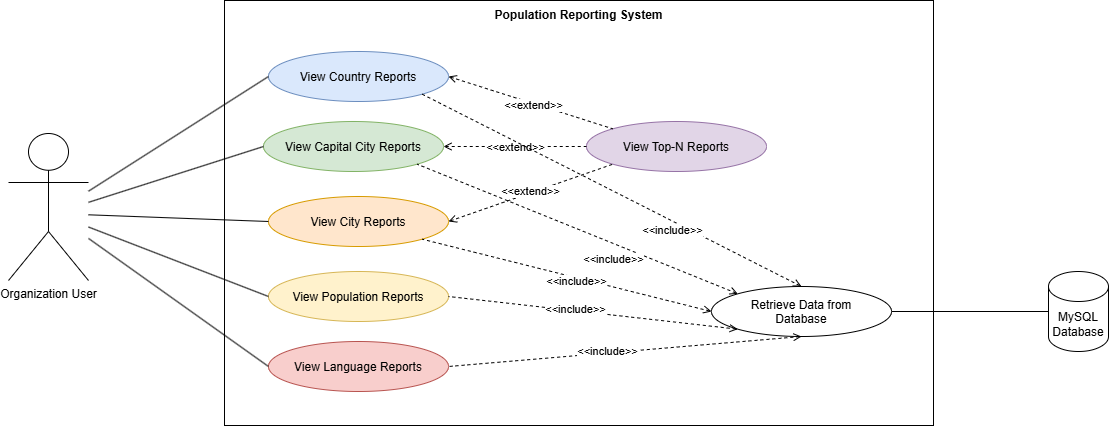

The diagram above was exported from draw.io. Its source (the exported page's mxGraphModel, read from the mxfile embedded in the PNG):
<mxGraphModel dx="1188" dy="726" grid="0" gridSize="10" guides="1" tooltips="1" connect="1" arrows="1" fold="1" page="0" pageScale="1" pageWidth="850" pageHeight="1100" math="0" shadow="0">
  <root>
    <mxCell id="0" />
    <mxCell id="1" parent="0" />
    <mxCell id="Wik7GjSg45BbkbaOqRvb-5" parent="1" style="ellipse;whiteSpace=wrap;html=1;shapeInside=1;fillColor=#dae8fc;strokeColor=#6c8ebf;" value="View Country Reports" vertex="1">
      <mxGeometry height="50" width="180" x="350" y="128" as="geometry" />
    </mxCell>
    <mxCell id="Wik7GjSg45BbkbaOqRvb-6" parent="1" style="ellipse;whiteSpace=wrap;html=1;shapeInside=1;fillColor=#d5e8d4;strokeColor=#82b366;" value="View Capital City Reports" vertex="1">
      <mxGeometry height="50" width="180" x="345" y="198" as="geometry" />
    </mxCell>
    <mxCell id="Wik7GjSg45BbkbaOqRvb-7" parent="1" style="ellipse;whiteSpace=wrap;html=1;shapeInside=1;fillColor=#fff2cc;strokeColor=#d6b656;" value="View Population Reports" vertex="1">
      <mxGeometry height="50" width="180" x="350" y="348" as="geometry" />
    </mxCell>
    <mxCell id="Wik7GjSg45BbkbaOqRvb-8" parent="1" style="ellipse;whiteSpace=wrap;html=1;shapeInside=1;fillColor=#ffe6cc;strokeColor=#d79b00;" value="View City Reports" vertex="1">
      <mxGeometry height="50" width="180" x="350" y="273" as="geometry" />
    </mxCell>
    <mxCell id="Wik7GjSg45BbkbaOqRvb-9" parent="1" style="ellipse;whiteSpace=wrap;html=1;shapeInside=1;fillColor=#e1d5e7;strokeColor=#9673a6;" value="View Top-N Reports" vertex="1">
      <mxGeometry height="50" width="180" x="668" y="198" as="geometry" />
    </mxCell>
    <mxCell id="Wik7GjSg45BbkbaOqRvb-10" parent="1" style="ellipse;whiteSpace=wrap;html=1;shapeInside=1;fillColor=#f8cecc;strokeColor=#b85450;" value="View Language Reports" vertex="1">
      <mxGeometry height="50" width="180" x="350" y="418" as="geometry" />
    </mxCell>
    <mxCell id="Wik7GjSg45BbkbaOqRvb-18" parent="1" style="text;html=1;whiteSpace=wrap;align=center;verticalAlign=middle;rounded=0;" value="&lt;b&gt;Population Reporting System&lt;/b&gt;" vertex="1">
      <mxGeometry height="30" width="175" x="573" y="77" as="geometry" />
    </mxCell>
    <mxCell id="Wik7GjSg45BbkbaOqRvb-19" edge="1" parent="1" style="endArrow=none;html=1;rounded=0;entryX=0;entryY=0.5;entryDx=0;entryDy=0;" target="Wik7GjSg45BbkbaOqRvb-5" value="">
      <mxGeometry height="50" relative="1" width="50" as="geometry">
        <mxPoint x="170" y="267.697674" as="sourcePoint" />
        <mxPoint x="240" y="180" as="targetPoint" />
      </mxGeometry>
    </mxCell>
    <mxCell id="Wik7GjSg45BbkbaOqRvb-20" edge="1" parent="1" style="endArrow=none;html=1;rounded=0;entryX=0;entryY=0.5;entryDx=0;entryDy=0;" target="Wik7GjSg45BbkbaOqRvb-6" value="">
      <mxGeometry height="50" relative="1" width="50" as="geometry">
        <mxPoint x="170" y="278.83333300000004" as="sourcePoint" />
        <mxPoint x="285" y="280" as="targetPoint" />
      </mxGeometry>
    </mxCell>
    <mxCell id="Wik7GjSg45BbkbaOqRvb-21" edge="1" parent="1" style="endArrow=none;html=1;rounded=0;entryX=0;entryY=0.5;entryDx=0;entryDy=0;" target="Wik7GjSg45BbkbaOqRvb-8" value="">
      <mxGeometry height="50" relative="1" width="50" as="geometry">
        <mxPoint x="170" y="291.302326" as="sourcePoint" />
        <mxPoint x="250" y="323" as="targetPoint" />
      </mxGeometry>
    </mxCell>
    <mxCell id="Wik7GjSg45BbkbaOqRvb-22" edge="1" parent="1" style="endArrow=none;html=1;rounded=0;entryX=0;entryY=0.5;entryDx=0;entryDy=0;" target="Wik7GjSg45BbkbaOqRvb-7" value="">
      <mxGeometry height="50" relative="1" width="50" as="geometry">
        <mxPoint x="170" y="303.511628" as="sourcePoint" />
        <mxPoint x="300" y="350" as="targetPoint" />
      </mxGeometry>
    </mxCell>
    <mxCell id="Wik7GjSg45BbkbaOqRvb-23" edge="1" parent="1" style="endArrow=none;html=1;rounded=0;entryX=0;entryY=0.5;entryDx=0;entryDy=0;" target="Wik7GjSg45BbkbaOqRvb-10" value="">
      <mxGeometry height="50" relative="1" width="50" as="geometry">
        <mxPoint x="170" y="314.906977" as="sourcePoint" />
        <mxPoint x="220" y="380" as="targetPoint" />
      </mxGeometry>
    </mxCell>
    <mxCell id="Wik7GjSg45BbkbaOqRvb-25" parent="1" style="shape=cylinder3;whiteSpace=wrap;html=1;boundedLbl=1;backgroundOutline=1;size=15;" value="MySQL Database" vertex="1">
      <mxGeometry height="80" width="60" x="1130" y="348" as="geometry" />
    </mxCell>
    <mxCell id="Wik7GjSg45BbkbaOqRvb-27" parent="1" style="shape=umlActor;verticalLabelPosition=bottom;verticalAlign=top;html=1;outlineConnect=0;" value="Organization User" vertex="1">
      <mxGeometry height="147" width="80" x="90" y="210" as="geometry" />
    </mxCell>
    <mxCell id="Wik7GjSg45BbkbaOqRvb-29" edge="1" parent="1" source="rMbehepiPslodQYMwArA-1" style="endArrow=none;html=1;rounded=0;entryX=0;entryY=0.5;entryDx=0;entryDy=0;entryPerimeter=0;exitX=1;exitY=0.5;exitDx=0;exitDy=0;" target="Wik7GjSg45BbkbaOqRvb-25" value="">
      <mxGeometry height="50" relative="1" width="50" as="geometry">
        <mxPoint x="887" y="387.9470000000001" as="sourcePoint" />
        <mxPoint x="639" y="378" as="targetPoint" />
      </mxGeometry>
    </mxCell>
    <mxCell id="rMbehepiPslodQYMwArA-1" parent="1" style="ellipse;whiteSpace=wrap;html=1;shapeInside=1;" value="Retrieve Data from Database" vertex="1">
      <mxGeometry height="50" width="180" x="793" y="363" as="geometry" />
    </mxCell>
    <mxCell id="rMbehepiPslodQYMwArA-2" edge="1" parent="1" source="Wik7GjSg45BbkbaOqRvb-5" style="endArrow=none;html=1;rounded=0;startArrow=open;startFill=0;dashed=1;entryX=0;entryY=0;entryDx=0;entryDy=0;exitX=1;exitY=0.5;exitDx=0;exitDy=0;" target="Wik7GjSg45BbkbaOqRvb-9" value="">
      <mxGeometry height="50" relative="1" width="50" as="geometry">
        <mxPoint x="575" y="187" as="sourcePoint" />
        <mxPoint x="625" y="137" as="targetPoint" />
      </mxGeometry>
    </mxCell>
    <mxCell id="rMbehepiPslodQYMwArA-3" connectable="0" parent="rMbehepiPslodQYMwArA-2" style="edgeLabel;html=1;align=center;verticalAlign=middle;resizable=0;points=[];" value="&amp;lt;&amp;lt;extend&amp;gt;&amp;gt;" vertex="1">
      <mxGeometry relative="1" x="0.0683" y="5" as="geometry">
        <mxPoint x="-5" y="5" as="offset" />
      </mxGeometry>
    </mxCell>
    <mxCell id="rMbehepiPslodQYMwArA-6" edge="1" parent="1" source="Wik7GjSg45BbkbaOqRvb-6" style="endArrow=none;html=1;rounded=0;startArrow=open;startFill=0;dashed=1;entryX=0;entryY=0.5;entryDx=0;entryDy=0;exitX=1;exitY=0.5;exitDx=0;exitDy=0;" target="Wik7GjSg45BbkbaOqRvb-9" value="">
      <mxGeometry height="50" relative="1" width="50" as="geometry">
        <mxPoint x="589" y="208" as="sourcePoint" />
        <mxPoint x="729" y="208" as="targetPoint" />
      </mxGeometry>
    </mxCell>
    <mxCell id="rMbehepiPslodQYMwArA-7" connectable="0" parent="rMbehepiPslodQYMwArA-6" style="edgeLabel;html=1;align=center;verticalAlign=middle;resizable=0;points=[];" value="&amp;lt;&amp;lt;extend&amp;gt;&amp;gt;" vertex="1">
      <mxGeometry relative="1" x="0.0683" y="5" as="geometry">
        <mxPoint x="-5" y="5" as="offset" />
      </mxGeometry>
    </mxCell>
    <mxCell id="rMbehepiPslodQYMwArA-8" edge="1" parent="1" source="Wik7GjSg45BbkbaOqRvb-8" style="endArrow=none;html=1;rounded=0;startArrow=open;startFill=0;dashed=1;entryX=0;entryY=1;entryDx=0;entryDy=0;exitX=1;exitY=0.5;exitDx=0;exitDy=0;" target="Wik7GjSg45BbkbaOqRvb-9" value="">
      <mxGeometry height="50" relative="1" width="50" as="geometry">
        <mxPoint x="558.24" y="274.38" as="sourcePoint" />
        <mxPoint x="749" y="197" as="targetPoint" />
      </mxGeometry>
    </mxCell>
    <mxCell id="rMbehepiPslodQYMwArA-9" connectable="0" parent="rMbehepiPslodQYMwArA-8" style="edgeLabel;html=1;align=center;verticalAlign=middle;resizable=0;points=[];" value="&amp;lt;&amp;lt;extend&amp;gt;&amp;gt;" vertex="1">
      <mxGeometry relative="1" x="0.0683" y="5" as="geometry">
        <mxPoint x="-5" y="5" as="offset" />
      </mxGeometry>
    </mxCell>
    <mxCell id="rMbehepiPslodQYMwArA-10" edge="1" parent="1" source="rMbehepiPslodQYMwArA-1" style="endArrow=none;html=1;rounded=0;startArrow=open;startFill=0;dashed=1;entryX=1;entryY=1;entryDx=0;entryDy=0;exitX=0.5;exitY=0;exitDx=0;exitDy=0;" target="Wik7GjSg45BbkbaOqRvb-5" value="">
      <mxGeometry height="50" relative="1" width="50" as="geometry">
        <mxPoint x="582" y="478" as="sourcePoint" />
        <mxPoint x="748" y="530" as="targetPoint" />
      </mxGeometry>
    </mxCell>
    <mxCell id="rMbehepiPslodQYMwArA-11" connectable="0" parent="rMbehepiPslodQYMwArA-10" style="edgeLabel;html=1;align=center;verticalAlign=middle;resizable=0;points=[];" value="&amp;lt;&amp;lt;include&amp;gt;&amp;gt;" vertex="1">
      <mxGeometry relative="1" x="0.0683" y="5" as="geometry">
        <mxPoint x="75" y="42" as="offset" />
      </mxGeometry>
    </mxCell>
    <mxCell id="rMbehepiPslodQYMwArA-12" edge="1" parent="1" source="rMbehepiPslodQYMwArA-1" style="endArrow=none;html=1;rounded=0;startArrow=open;startFill=0;dashed=1;entryX=1;entryY=1;entryDx=0;entryDy=0;exitX=0;exitY=0;exitDx=0;exitDy=0;" target="Wik7GjSg45BbkbaOqRvb-6" value="">
      <mxGeometry height="50" relative="1" width="50" as="geometry">
        <mxPoint x="829" y="552" as="sourcePoint" />
        <mxPoint x="595" y="360" as="targetPoint" />
      </mxGeometry>
    </mxCell>
    <mxCell id="rMbehepiPslodQYMwArA-13" connectable="0" parent="rMbehepiPslodQYMwArA-12" style="edgeLabel;html=1;align=center;verticalAlign=middle;resizable=0;points=[];" value="&amp;lt;&amp;lt;include&amp;gt;&amp;gt;" vertex="1">
      <mxGeometry relative="1" x="0.0683" y="5" as="geometry">
        <mxPoint x="49" y="30" as="offset" />
      </mxGeometry>
    </mxCell>
    <mxCell id="rMbehepiPslodQYMwArA-14" edge="1" parent="1" source="rMbehepiPslodQYMwArA-1" style="endArrow=none;html=1;rounded=0;startArrow=open;startFill=0;dashed=1;entryX=1;entryY=1;entryDx=0;entryDy=0;exitX=0;exitY=0.5;exitDx=0;exitDy=0;" target="Wik7GjSg45BbkbaOqRvb-8" value="">
      <mxGeometry height="50" relative="1" width="50" as="geometry">
        <mxPoint x="850" y="688" as="sourcePoint" />
        <mxPoint x="616" y="496" as="targetPoint" />
      </mxGeometry>
    </mxCell>
    <mxCell id="rMbehepiPslodQYMwArA-15" connectable="0" parent="rMbehepiPslodQYMwArA-14" style="edgeLabel;html=1;align=center;verticalAlign=middle;resizable=0;points=[];" value="&amp;lt;&amp;lt;include&amp;gt;&amp;gt;" vertex="1">
      <mxGeometry relative="1" x="0.0683" y="5" as="geometry">
        <mxPoint x="20" y="3" as="offset" />
      </mxGeometry>
    </mxCell>
    <mxCell id="rMbehepiPslodQYMwArA-16" edge="1" parent="1" source="rMbehepiPslodQYMwArA-1" style="endArrow=none;html=1;rounded=0;startArrow=open;startFill=0;dashed=1;entryX=1;entryY=0.5;entryDx=0;entryDy=0;exitX=0;exitY=1;exitDx=0;exitDy=0;" target="Wik7GjSg45BbkbaOqRvb-7" value="">
      <mxGeometry height="50" relative="1" width="50" as="geometry">
        <mxPoint x="845" y="671" as="sourcePoint" />
        <mxPoint x="611" y="479" as="targetPoint" />
      </mxGeometry>
    </mxCell>
    <mxCell id="rMbehepiPslodQYMwArA-17" connectable="0" parent="rMbehepiPslodQYMwArA-16" style="edgeLabel;html=1;align=center;verticalAlign=middle;resizable=0;points=[];" value="&amp;lt;&amp;lt;include&amp;gt;&amp;gt;" vertex="1">
      <mxGeometry relative="1" x="0.0683" y="5" as="geometry">
        <mxPoint x="-7" y="-8" as="offset" />
      </mxGeometry>
    </mxCell>
    <mxCell id="rMbehepiPslodQYMwArA-18" edge="1" parent="1" source="rMbehepiPslodQYMwArA-1" style="endArrow=none;html=1;rounded=0;startArrow=open;startFill=0;dashed=1;entryX=1;entryY=0.5;entryDx=0;entryDy=0;exitX=0.5;exitY=1;exitDx=0;exitDy=0;" target="Wik7GjSg45BbkbaOqRvb-10" value="">
      <mxGeometry height="50" relative="1" width="50" as="geometry">
        <mxPoint x="865" y="734" as="sourcePoint" />
        <mxPoint x="631" y="542" as="targetPoint" />
      </mxGeometry>
    </mxCell>
    <mxCell id="rMbehepiPslodQYMwArA-19" connectable="0" parent="rMbehepiPslodQYMwArA-18" style="edgeLabel;html=1;align=center;verticalAlign=middle;resizable=0;points=[];" value="&amp;lt;&amp;lt;include&amp;gt;&amp;gt;" vertex="1">
      <mxGeometry relative="1" x="0.0683" y="5" as="geometry">
        <mxPoint x="-7" y="-6" as="offset" />
      </mxGeometry>
    </mxCell>
    <mxCell id="rMbehepiPslodQYMwArA-23" parent="1" style="rounded=0;whiteSpace=wrap;html=1;fillColor=none;" value="" vertex="1">
      <mxGeometry height="425" width="709" x="306" y="77" as="geometry" />
    </mxCell>
  </root>
</mxGraphModel>